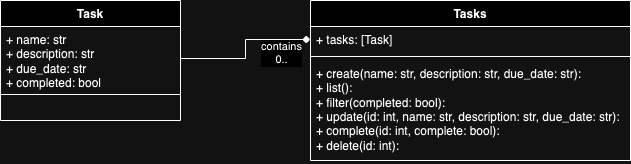

The diagram above was exported from draw.io. Its source (the exported page's mxGraphModel, read from the mxfile embedded in the PNG):
<mxGraphModel dx="1014" dy="827" grid="1" gridSize="10" guides="1" tooltips="1" connect="1" arrows="1" fold="1" page="1" pageScale="1" pageWidth="850" pageHeight="1100" math="0" shadow="0">
  <root>
    <mxCell id="0" />
    <mxCell id="1" parent="0" />
    <mxCell id="KsRXWKzq1_v-yw1IcpIv-1" value="Task" style="swimlane;fontStyle=1;align=center;verticalAlign=top;childLayout=stackLayout;horizontal=1;startSize=26;horizontalStack=0;resizeParent=1;resizeParentMax=0;resizeLast=0;collapsible=1;marginBottom=0;whiteSpace=wrap;html=1;" vertex="1" parent="1">
      <mxGeometry x="20" y="40" width="180" height="120" as="geometry" />
    </mxCell>
    <mxCell id="KsRXWKzq1_v-yw1IcpIv-2" value="&lt;div&gt;+ name: str&lt;/div&gt;&lt;div&gt;+ description: str&lt;/div&gt;&lt;div&gt;+ due_date: str&lt;/div&gt;&lt;div&gt;+ completed: bool&lt;br&gt;&lt;/div&gt;" style="text;strokeColor=none;fillColor=none;align=left;verticalAlign=top;spacingLeft=4;spacingRight=4;overflow=hidden;rotatable=0;points=[[0,0.5],[1,0.5]];portConstraint=eastwest;whiteSpace=wrap;html=1;" vertex="1" parent="KsRXWKzq1_v-yw1IcpIv-1">
      <mxGeometry y="26" width="180" height="64" as="geometry" />
    </mxCell>
    <mxCell id="KsRXWKzq1_v-yw1IcpIv-3" value="" style="line;strokeWidth=1;fillColor=none;align=left;verticalAlign=middle;spacingTop=-1;spacingLeft=3;spacingRight=3;rotatable=0;labelPosition=right;points=[];portConstraint=eastwest;strokeColor=inherit;" vertex="1" parent="KsRXWKzq1_v-yw1IcpIv-1">
      <mxGeometry y="90" width="180" height="8" as="geometry" />
    </mxCell>
    <mxCell id="KsRXWKzq1_v-yw1IcpIv-4" value="&lt;div&gt;&lt;br&gt;&lt;/div&gt;" style="text;strokeColor=none;fillColor=none;align=left;verticalAlign=top;spacingLeft=4;spacingRight=4;overflow=hidden;rotatable=0;points=[[0,0.5],[1,0.5]];portConstraint=eastwest;whiteSpace=wrap;html=1;" vertex="1" parent="KsRXWKzq1_v-yw1IcpIv-1">
      <mxGeometry y="98" width="180" height="22" as="geometry" />
    </mxCell>
    <mxCell id="KsRXWKzq1_v-yw1IcpIv-5" value="Tasks" style="swimlane;fontStyle=1;align=center;verticalAlign=top;childLayout=stackLayout;horizontal=1;startSize=26;horizontalStack=0;resizeParent=1;resizeParentMax=0;resizeLast=0;collapsible=1;marginBottom=0;whiteSpace=wrap;html=1;" vertex="1" parent="1">
      <mxGeometry x="330" y="40" width="320" height="160" as="geometry" />
    </mxCell>
    <mxCell id="KsRXWKzq1_v-yw1IcpIv-6" value="&lt;div&gt;+ tasks: [Task]&lt;/div&gt;" style="text;strokeColor=none;fillColor=none;align=left;verticalAlign=top;spacingLeft=4;spacingRight=4;overflow=hidden;rotatable=0;points=[[0,0.5],[1,0.5]];portConstraint=eastwest;whiteSpace=wrap;html=1;" vertex="1" parent="KsRXWKzq1_v-yw1IcpIv-5">
      <mxGeometry y="26" width="320" height="26" as="geometry" />
    </mxCell>
    <mxCell id="KsRXWKzq1_v-yw1IcpIv-7" value="" style="line;strokeWidth=1;fillColor=none;align=left;verticalAlign=middle;spacingTop=-1;spacingLeft=3;spacingRight=3;rotatable=0;labelPosition=right;points=[];portConstraint=eastwest;strokeColor=inherit;" vertex="1" parent="KsRXWKzq1_v-yw1IcpIv-5">
      <mxGeometry y="52" width="320" height="8" as="geometry" />
    </mxCell>
    <mxCell id="KsRXWKzq1_v-yw1IcpIv-8" value="&lt;div&gt;+ create(name: str, description: str, due_date: str):&lt;/div&gt;&lt;div&gt;+ list():&lt;br&gt;&lt;/div&gt;&lt;div&gt;+ filter(completed: bool):&lt;/div&gt;&lt;div&gt;+ update(id: int, name: str, description: str, due_date: str):&lt;br&gt;&lt;/div&gt;&lt;div&gt;+ complete(id: int, complete: bool):&lt;br&gt;&lt;/div&gt;&lt;div&gt;+ delete(id: int):&lt;/div&gt;" style="text;strokeColor=none;fillColor=none;align=left;verticalAlign=top;spacingLeft=4;spacingRight=4;overflow=hidden;rotatable=0;points=[[0,0.5],[1,0.5]];portConstraint=eastwest;whiteSpace=wrap;html=1;" vertex="1" parent="KsRXWKzq1_v-yw1IcpIv-5">
      <mxGeometry y="60" width="320" height="100" as="geometry" />
    </mxCell>
    <mxCell id="KsRXWKzq1_v-yw1IcpIv-9" style="edgeStyle=orthogonalEdgeStyle;rounded=0;orthogonalLoop=1;jettySize=auto;html=1;entryX=0;entryY=0.5;entryDx=0;entryDy=0;endArrow=diamond;endFill=1;" edge="1" parent="1" source="KsRXWKzq1_v-yw1IcpIv-2" target="KsRXWKzq1_v-yw1IcpIv-6">
      <mxGeometry relative="1" as="geometry" />
    </mxCell>
    <mxCell id="KsRXWKzq1_v-yw1IcpIv-10" value="&lt;div&gt;contains&lt;/div&gt;&lt;div&gt;0..&lt;/div&gt;" style="edgeLabel;html=1;align=center;verticalAlign=middle;resizable=0;points=[];" vertex="1" connectable="0" parent="KsRXWKzq1_v-yw1IcpIv-9">
      <mxGeometry x="0.6779" y="-5" relative="1" as="geometry">
        <mxPoint x="-6" y="8" as="offset" />
      </mxGeometry>
    </mxCell>
  </root>
</mxGraphModel>